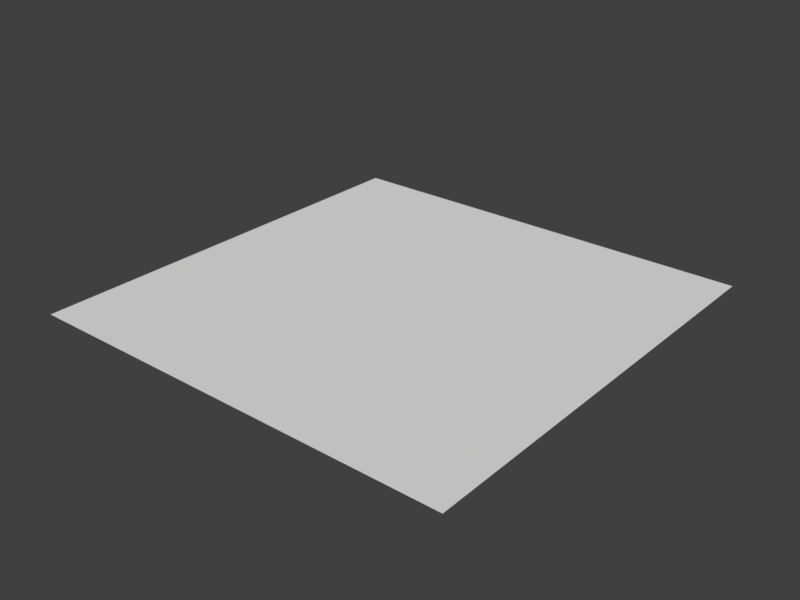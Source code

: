 # Source: error_base.blend  (saved by Blender 2.78.0; exported with 4.5.12 LTS)
import bpy
from mathutils import Matrix  # noqa: F401  (used for matrix-valued properties, if any)

bpy.ops.wm.read_factory_settings(use_empty=True)
scene = bpy.context.scene
scene.name = 'Scene'

# ---- collections
col_collection_1 = bpy.data.collections.new('Collection 1'); scene.collection.children.link(col_collection_1)

# ---- world
world_world = bpy.data.worlds.new('World'); scene.world = world_world
world_world.color = (0.05088, 0.05088, 0.05088)
world_world.use_sun_shadow = False
world_world.sun_shadow_jitter_overblur = 0.0
world_world.cycles.sampling_method = 'MANUAL'

# ---- meshes
me_plane = bpy.data.meshes.new('Plane')
me_plane.from_pydata([(-1.0, -1.0, 0.0), (1.0, -1.0, 0.0), (-1.0, 1.0, 0.0), (1.0, 1.0, 0.0)], [], [(0, 1, 3, 2)])
me_plane.use_remesh_preserve_volume = False
me_plane.use_remesh_preserve_attributes = False
me_plane.use_mirror_vertex_groups = False
me_plane.update()
arm_armature = bpy.data.armatures.new('Armature')  # bones are not reproduced

# ---- objects
ob_armature = bpy.data.objects.new('Armature', arm_armature)
ob_plane = bpy.data.objects.new('Plane', me_plane)

# ---- transforms, parenting, visibility, modifiers, constraints
ob_armature.location = (0.0, 0.0, 0.0)
ob_armature.lineart.crease_threshold = 0.0
ob_plane.parent = ob_armature
ob_plane.location = (0.0, 0.0, 0.0)
ob_plane.lineart.crease_threshold = 0.0
_vg = ob_plane.vertex_groups.new(name='Bone')
_vg.add([0, 1, 2, 3], 1.0, 'REPLACE')
_m = ob_plane.modifiers.new('Armature', 'ARMATURE')
_m.object = ob_armature

# ---- collection membership
col_collection_1.objects.link(ob_armature)
col_collection_1.objects.link(ob_plane)

# ---- scene / render settings (as saved in the file)
scene.frame_start = 0; scene.frame_end = 20; scene.frame_set(20)
scene.render.engine = 'BLENDER_EEVEE_NEXT'
scene.render.resolution_x = 640
scene.render.resolution_y = 480
scene.render.dither_intensity = 0.0
scene.cycles.use_denoising = False
scene.cycles.samples = 128
scene.cycles.sampling_pattern = 'TABULATED_SOBOL'
scene.cycles.light_sampling_threshold = 0.0
scene.cycles.use_adaptive_sampling = False
scene.cycles.use_light_tree = False
scene.cycles.blur_glossy = 0.0
scene.cycles.sample_clamp_indirect = 0.0
scene.view_settings.view_transform = 'Standard'
bpy.context.view_layer.update()

# ---- added for rendering (the .blend has no active camera and no usable light): camera, sun
cam_auto = bpy.data.cameras.new('AutoCamera')
cam_auto.lens = 50.0
cam_auto.sensor_width = 36.0
cam_auto.clip_end = 1000.0
ob_auto_camera = bpy.data.objects.new('AutoCamera', cam_auto)
scene.collection.objects.link(ob_auto_camera)
ob_auto_camera.location = (2.61693, -3.14032, 2.09354)
ob_auto_camera.rotation_euler = (1.09748, -7.21219e-08, 0.694738)
scene.camera = ob_auto_camera
light_auto_sun = bpy.data.lights.new('AutoSun', 'SUN')
light_auto_sun.energy = 3.0
light_auto_sun.angle = 0.0523599
ob_auto_sun = bpy.data.objects.new('AutoSun', light_auto_sun)
scene.collection.objects.link(ob_auto_sun)
ob_auto_sun.rotation_euler = (0.872665, 0.174533, 0.523599)
bpy.context.view_layer.update()
